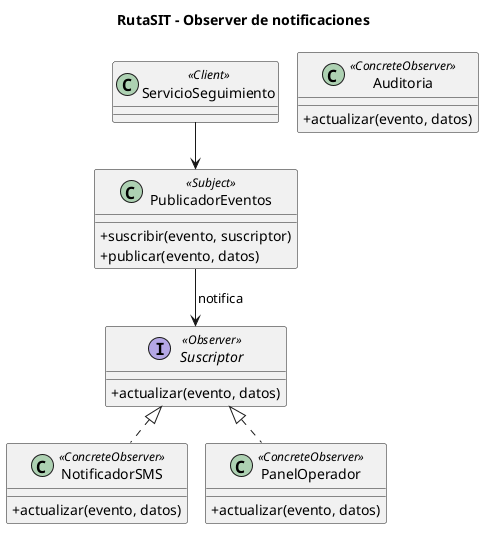

The diagram above was rendered by PlantUML. Its source (embedded in the PNG):
@startuml
title RutaSIT - Observer de notificaciones
skinparam classAttributeIconSize 0

interface Suscriptor <<Observer>> {
  +actualizar(evento, datos)
}
class NotificadorSMS <<ConcreteObserver>> {
  +actualizar(evento, datos)
}
class PanelOperador <<ConcreteObserver>> {
  +actualizar(evento, datos)
}
class Auditoria <<ConcreteObserver>> {
  +actualizar(evento, datos)
}
Suscriptor <|.. NotificadorSMS
Suscriptor <|.. PanelOperador

class PublicadorEventos <<Subject>> {
  +suscribir(evento, suscriptor)
  +publicar(evento, datos)
}
PublicadorEventos --> Suscriptor : notifica

class ServicioSeguimiento <<Client>> {
}
ServicioSeguimiento --> PublicadorEventos
@enduml